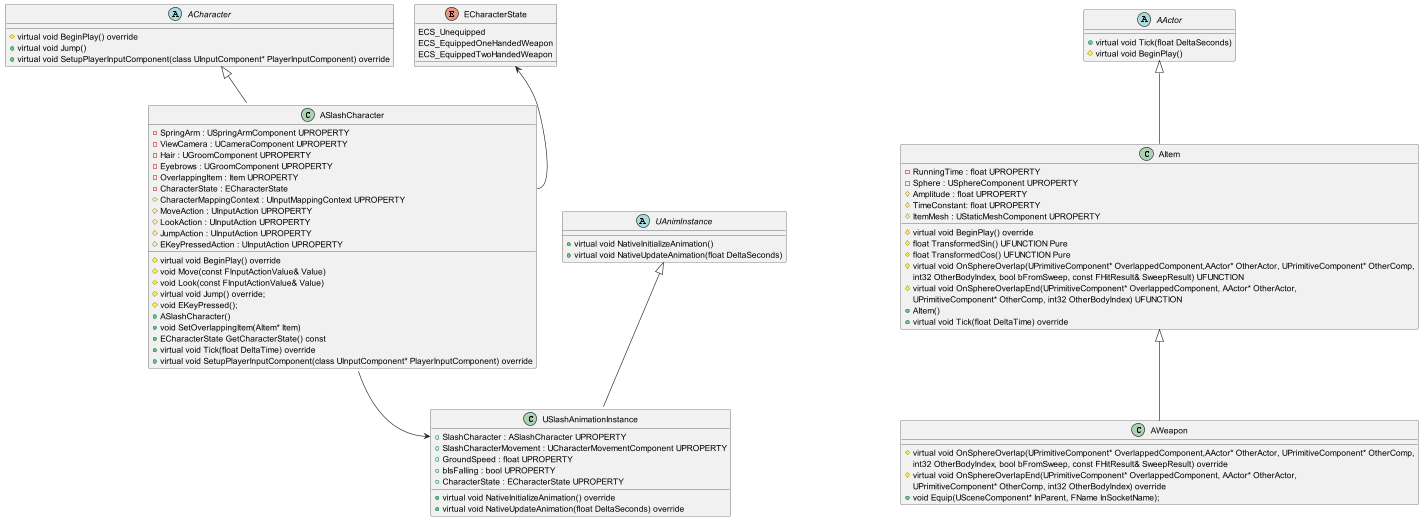

The diagram above was rendered by PlantUML. Its source (embedded in the PNG):
@startuml
'https://plantuml.com/class-diagram

abstract class ACharacter {
    #virtual void BeginPlay() override
    +virtual void Jump()
    +virtual void SetupPlayerInputComponent(class UInputComponent* PlayerInputComponent) override
}
'ACharacter::Jump -right-> ASlashCharacter::Jump
'AActor::Tick --> ASlashCharacter::Tick
'ACharacter::SetupPlayerInputComponent --> ASlashCharacter::SetupPlayerInputComponent


class ASlashCharacter {
    -SpringArm : USpringArmComponent UPROPERTY
    -ViewCamera : UCameraComponent UPROPERTY
    -Hair : UGroomComponent UPROPERTY
    -Eyebrows : UGroomComponent UPROPERTY
    -OverlappingItem : Item UPROPERTY
    -CharacterState : ECharacterState
    #CharacterMappingContext : UInputMappingContext UPROPERTY
    #MoveAction : UInputAction UPROPERTY
    #LookAction : UInputAction UPROPERTY
    #JumpAction : UInputAction UPROPERTY
    #EKeyPressedAction : UInputAction UPROPERTY
    #virtual void BeginPlay() override
    #void Move(const FInputActionValue& Value)
    #void Look(const FInputActionValue& Value)
    #virtual void Jump() override;
    #void EKeyPressed();
    +ASlashCharacter()
    +void SetOverlappingItem(AItem* Item)
    +ECharacterState GetCharacterState() const
    +virtual void Tick(float DeltaTime) override
    +virtual void SetupPlayerInputComponent(class UInputComponent* PlayerInputComponent) override
}
ASlashCharacter::ECharacterState -u-> ECharacterState
ASlashCharacter --> USlashAnimationInstance::SlashCharacter

abstract class UAnimInstance {
    +virtual void NativeInitializeAnimation()
    +virtual void NativeUpdateAnimation(float DeltaSeconds)
}

class USlashAnimationInstance {
    +virtual void NativeInitializeAnimation() override
    +virtual void NativeUpdateAnimation(float DeltaSeconds) override
    +SlashCharacter : ASlashCharacter UPROPERTY
    +SlashCharacterMovement : UCharacterMovementComponent UPROPERTY
    +GroundSpeed : float UPROPERTY
    +bIsFalling : bool UPROPERTY
    +CharacterState : ECharacterState UPROPERTY
}

abstract class AActor {
    +virtual void Tick(float DeltaSeconds)
    #virtual void BeginPlay()
}

class AItem {
    -RunningTime : float UPROPERTY
    -Sphere : USphereComponent UPROPERTY
    #Amplitude : float UPROPERTY
    #TimeConstant: float UPROPERTY
    #ItemMesh : UStaticMeshComponent UPROPERTY
    #virtual void BeginPlay() override
    #float TransformedSin() UFUNCTION Pure
    #float TransformedCos() UFUNCTION Pure
    #virtual void OnSphereOverlap(UPrimitiveComponent* OverlappedComponent,AActor* OtherActor, UPrimitiveComponent* OtherComp,
     		int32 OtherBodyIndex, bool bFromSweep, const FHitResult& SweepResult) UFUNCTION
    #virtual void OnSphereOverlapEnd(UPrimitiveComponent* OverlappedComponent, AActor* OtherActor,
     		UPrimitiveComponent* OtherComp, int32 OtherBodyIndex) UFUNCTION
    +AItem()
    +virtual void Tick(float DeltaTime) override
}

class AWeapon {
    #virtual void OnSphereOverlap(UPrimitiveComponent* OverlappedComponent,AActor* OtherActor, UPrimitiveComponent* OtherComp,
     		int32 OtherBodyIndex, bool bFromSweep, const FHitResult& SweepResult) override
    #virtual void OnSphereOverlapEnd(UPrimitiveComponent* OverlappedComponent, AActor* OtherActor,
     		UPrimitiveComponent* OtherComp, int32 OtherBodyIndex) override
    +void Equip(USceneComponent* InParent, FName InSocketName);
}



enum ECharacterState {
    ECS_Unequipped
    ECS_EquippedOneHandedWeapon
    ECS_EquippedTwoHandedWeapon
}

ACharacter <|-- ASlashCharacter
UAnimInstance <|-- USlashAnimationInstance
AItem <|-- AWeapon
AActor <|-- AItem

@enduml